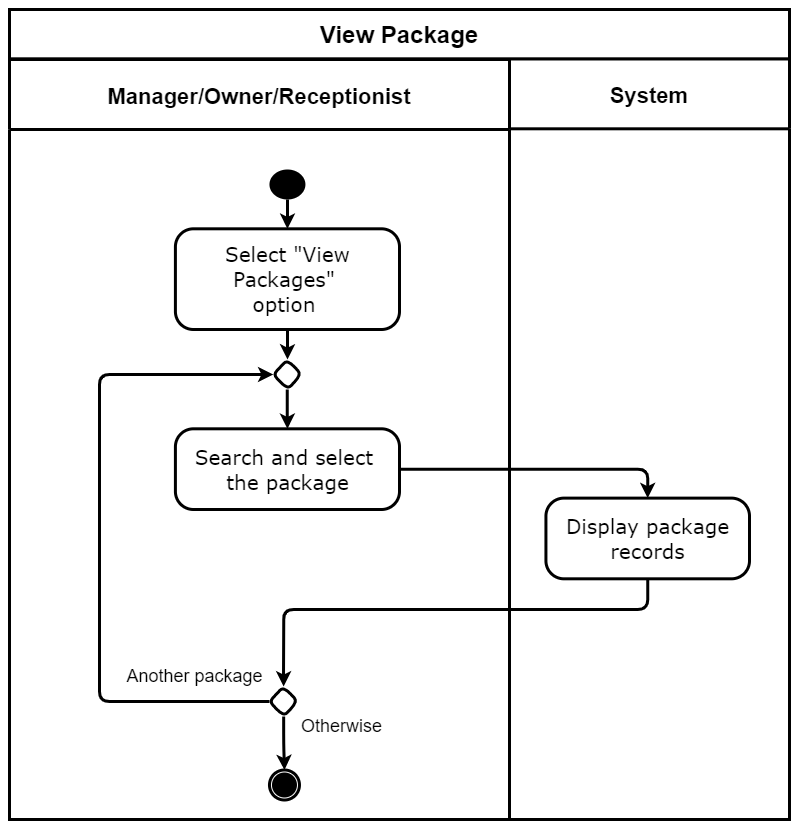

The diagram above was exported from draw.io. Its source (the exported page's mxGraphModel, read from the mxfile embedded in the PNG):
<mxGraphModel dx="1934" dy="807" grid="1" gridSize="10" guides="1" tooltips="1" connect="1" arrows="1" fold="1" page="1" pageScale="1" pageWidth="827" pageHeight="1169" math="0" shadow="0">
  <root>
    <mxCell id="0" />
    <mxCell id="1" parent="0" />
    <mxCell id="5BuPx1c1lXEEBRsGFvUm-19" value="System" style="swimlane;strokeWidth=3;rounded=0;startSize=70;fontSize=22;" parent="1" vertex="1">
      <mxGeometry x="140" y="1079.31" width="280" height="760.69" as="geometry" />
    </mxCell>
    <mxCell id="RWo8Qvp7QXQqvRxkJCox-3" value="&lt;div style=&quot;font-size: 20px;&quot; align=&quot;center&quot;&gt;&lt;font face=&quot;Verdana&quot; style=&quot;font-size: 20px;&quot;&gt;Display package&lt;/font&gt;&lt;/div&gt;&lt;div style=&quot;font-size: 20px;&quot; align=&quot;center&quot;&gt;&lt;font face=&quot;Verdana&quot; style=&quot;font-size: 20px;&quot;&gt;records&lt;/font&gt;&lt;/div&gt;" style="html=1;align=center;verticalAlign=middle;rounded=1;absoluteArcSize=1;arcSize=36;dashed=0;strokeWidth=3;fontSize=20;" parent="5BuPx1c1lXEEBRsGFvUm-19" vertex="1">
      <mxGeometry x="36.43" y="439.31" width="203.57" height="80.69" as="geometry" />
    </mxCell>
    <mxCell id="5BuPx1c1lXEEBRsGFvUm-15" value="Manager/Owner/Receptionist" style="swimlane;strokeWidth=3;rounded=0;startSize=70;fontSize=22;" parent="1" vertex="1">
      <mxGeometry x="-360" y="1080" width="500" height="760" as="geometry" />
    </mxCell>
    <mxCell id="RWo8Qvp7QXQqvRxkJCox-14" style="edgeStyle=orthogonalEdgeStyle;rounded=1;orthogonalLoop=1;jettySize=auto;html=1;entryX=0.5;entryY=0;entryDx=0;entryDy=0;strokeWidth=3;" parent="5BuPx1c1lXEEBRsGFvUm-15" source="5fIuWUzfPAv1Ppr4rJjt-10" target="RWo8Qvp7QXQqvRxkJCox-10" edge="1">
      <mxGeometry relative="1" as="geometry" />
    </mxCell>
    <mxCell id="5fIuWUzfPAv1Ppr4rJjt-10" value="&lt;div style=&quot;font-size: 20px;&quot; align=&quot;center&quot;&gt;&lt;font style=&quot;font-size: 20px;&quot; face=&quot;Verdana&quot;&gt;Select &quot;View&lt;br style=&quot;font-size: 20px;&quot;&gt;&lt;/font&gt;&lt;/div&gt;&lt;div style=&quot;font-size: 20px;&quot; align=&quot;center&quot;&gt;&lt;font face=&quot;Verdana&quot; style=&quot;font-size: 20px;&quot;&gt;Packages&quot;&amp;nbsp;&lt;/font&gt;&lt;/div&gt;&lt;div style=&quot;font-size: 20px;&quot; align=&quot;center&quot;&gt;&lt;font face=&quot;Verdana&quot; style=&quot;font-size: 20px;&quot;&gt;option&amp;nbsp;&lt;/font&gt;&lt;/div&gt;" style="html=1;align=center;verticalAlign=middle;rounded=1;absoluteArcSize=1;arcSize=36;dashed=0;strokeWidth=3;fontSize=20;" parent="5BuPx1c1lXEEBRsGFvUm-15" vertex="1">
      <mxGeometry x="165.91" y="169.31" width="224.09" height="100.69" as="geometry" />
    </mxCell>
    <mxCell id="MUMUyNt0dhe4b2l4mitR-1" style="edgeStyle=orthogonalEdgeStyle;rounded=0;orthogonalLoop=1;jettySize=auto;html=1;entryX=0.5;entryY=0;entryDx=0;entryDy=0;strokeColor=none;strokeWidth=3;" parent="5BuPx1c1lXEEBRsGFvUm-15" target="5fIuWUzfPAv1Ppr4rJjt-10" edge="1">
      <mxGeometry relative="1" as="geometry">
        <mxPoint x="277.9539512446603" y="190" as="sourcePoint" />
      </mxGeometry>
    </mxCell>
    <mxCell id="MUMUyNt0dhe4b2l4mitR-6" style="edgeStyle=orthogonalEdgeStyle;rounded=1;orthogonalLoop=1;jettySize=auto;html=1;entryX=0.5;entryY=0;entryDx=0;entryDy=0;strokeWidth=3;" parent="5BuPx1c1lXEEBRsGFvUm-15" source="ipAfv2GvryWOIgT03MAg-91" target="5fIuWUzfPAv1Ppr4rJjt-10" edge="1">
      <mxGeometry relative="1" as="geometry" />
    </mxCell>
    <mxCell id="ipAfv2GvryWOIgT03MAg-91" value="" style="ellipse;fillColor=#000000;strokeColor=none;strokeWidth=3;" parent="5BuPx1c1lXEEBRsGFvUm-15" vertex="1">
      <mxGeometry x="259.96509058771545" y="110" width="35.95890410958904" height="30" as="geometry" />
    </mxCell>
    <mxCell id="RWo8Qvp7QXQqvRxkJCox-1" value="&lt;div style=&quot;font-size: 20px;&quot; align=&quot;center&quot;&gt;&lt;font face=&quot;Verdana&quot; style=&quot;font-size: 20px;&quot;&gt;Search and select&amp;nbsp;&lt;/font&gt;&lt;/div&gt;&lt;div style=&quot;font-size: 20px;&quot; align=&quot;center&quot;&gt;&lt;font face=&quot;Verdana&quot; style=&quot;font-size: 20px;&quot;&gt;the package&lt;/font&gt;&lt;/div&gt;" style="html=1;align=center;verticalAlign=middle;rounded=1;absoluteArcSize=1;arcSize=36;dashed=0;strokeWidth=3;fontSize=20;" parent="5BuPx1c1lXEEBRsGFvUm-15" vertex="1">
      <mxGeometry x="165.91" y="369.31" width="224.09" height="80.69" as="geometry" />
    </mxCell>
    <mxCell id="RWo8Qvp7QXQqvRxkJCox-11" style="edgeStyle=orthogonalEdgeStyle;rounded=1;orthogonalLoop=1;jettySize=auto;html=1;entryX=0;entryY=0.5;entryDx=0;entryDy=0;strokeWidth=3;" parent="5BuPx1c1lXEEBRsGFvUm-15" source="RWo8Qvp7QXQqvRxkJCox-5" target="RWo8Qvp7QXQqvRxkJCox-10" edge="1">
      <mxGeometry relative="1" as="geometry">
        <Array as="points">
          <mxPoint x="90" y="642" />
          <mxPoint x="90" y="315" />
        </Array>
      </mxGeometry>
    </mxCell>
    <mxCell id="FwFOOq59R8L_DUk_lgGj-2" style="edgeStyle=orthogonalEdgeStyle;rounded=1;orthogonalLoop=1;jettySize=auto;html=1;entryX=0.5;entryY=0;entryDx=0;entryDy=0;strokeWidth=3;" parent="5BuPx1c1lXEEBRsGFvUm-15" source="RWo8Qvp7QXQqvRxkJCox-5" target="miWBfrYVPrBzAbtPL3FM-1" edge="1">
      <mxGeometry relative="1" as="geometry">
        <mxPoint x="274.0948355471221" y="763" as="targetPoint" />
      </mxGeometry>
    </mxCell>
    <mxCell id="RWo8Qvp7QXQqvRxkJCox-5" value="" style="rhombus;rounded=1;strokeWidth=3;arcSize=50;" parent="5BuPx1c1lXEEBRsGFvUm-15" vertex="1">
      <mxGeometry x="259.97849462365593" y="627" width="28.225806451612904" height="30" as="geometry" />
    </mxCell>
    <mxCell id="RWo8Qvp7QXQqvRxkJCox-15" style="edgeStyle=orthogonalEdgeStyle;rounded=1;orthogonalLoop=1;jettySize=auto;html=1;entryX=0.5;entryY=0;entryDx=0;entryDy=0;strokeWidth=3;" parent="5BuPx1c1lXEEBRsGFvUm-15" source="RWo8Qvp7QXQqvRxkJCox-10" target="RWo8Qvp7QXQqvRxkJCox-1" edge="1">
      <mxGeometry relative="1" as="geometry" />
    </mxCell>
    <mxCell id="RWo8Qvp7QXQqvRxkJCox-10" value="" style="rhombus;rounded=1;strokeWidth=3;arcSize=50;" parent="5BuPx1c1lXEEBRsGFvUm-15" vertex="1">
      <mxGeometry x="263.8360215053764" y="300" width="28.225806451612904" height="30" as="geometry" />
    </mxCell>
    <mxCell id="RWo8Qvp7QXQqvRxkJCox-12" value="&lt;font style=&quot;font-size: 18px;&quot;&gt;Another package&lt;/font&gt;" style="text;html=1;align=center;verticalAlign=middle;resizable=0;points=[];autosize=1;strokeColor=none;strokeWidth=3;fontSize=18;" parent="5BuPx1c1lXEEBRsGFvUm-15" vertex="1">
      <mxGeometry x="109.99971793117749" y="601.9993103448279" width="150" height="30" as="geometry" />
    </mxCell>
    <mxCell id="FwFOOq59R8L_DUk_lgGj-3" value="&lt;font style=&quot;font-size: 18px;&quot;&gt;Otherwise&lt;/font&gt;" style="text;html=1;align=center;verticalAlign=middle;resizable=0;points=[];autosize=1;strokeColor=none;strokeWidth=3;fontSize=18;" parent="5BuPx1c1lXEEBRsGFvUm-15" vertex="1">
      <mxGeometry x="282.0634813720377" y="651.9993103448278" width="100" height="30" as="geometry" />
    </mxCell>
    <mxCell id="miWBfrYVPrBzAbtPL3FM-1" value="" style="ellipse;html=1;shape=endState;fillColor=#000000;strokeColor=#000000;strokeWidth=3;" parent="5BuPx1c1lXEEBRsGFvUm-15" vertex="1">
      <mxGeometry x="259.96999999999997" y="710.5" width="30" height="30" as="geometry" />
    </mxCell>
    <mxCell id="5BuPx1c1lXEEBRsGFvUm-22" value="&lt;font&gt;&lt;b&gt;&lt;font style=&quot;font-size: 24px&quot;&gt;View Package&lt;/font&gt;&lt;/b&gt;&lt;/font&gt;" style="rounded=0;whiteSpace=wrap;html=1;dashed=0;strokeWidth=3;" parent="1" vertex="1">
      <mxGeometry x="-360" y="1030" width="780" height="49.31" as="geometry" />
    </mxCell>
    <mxCell id="RWo8Qvp7QXQqvRxkJCox-13" style="edgeStyle=orthogonalEdgeStyle;rounded=1;orthogonalLoop=1;jettySize=auto;html=1;entryX=0.5;entryY=0;entryDx=0;entryDy=0;strokeWidth=3;" parent="1" source="RWo8Qvp7QXQqvRxkJCox-1" target="RWo8Qvp7QXQqvRxkJCox-3" edge="1">
      <mxGeometry x="-360" y="1030" as="geometry" />
    </mxCell>
    <mxCell id="MUMUyNt0dhe4b2l4mitR-4" style="edgeStyle=orthogonalEdgeStyle;rounded=1;orthogonalLoop=1;jettySize=auto;html=1;entryX=0.5;entryY=0;entryDx=0;entryDy=0;strokeWidth=3;" parent="1" source="RWo8Qvp7QXQqvRxkJCox-3" target="RWo8Qvp7QXQqvRxkJCox-5" edge="1">
      <mxGeometry x="-360" y="1030" as="geometry">
        <Array as="points">
          <mxPoint x="278" y="1630" />
          <mxPoint x="-86" y="1630" />
        </Array>
      </mxGeometry>
    </mxCell>
  </root>
</mxGraphModel>